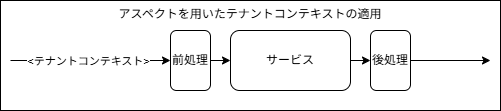

The diagram above was exported from draw.io. Its source (the exported page's mxGraphModel, read from the mxfile embedded in the PNG):
<mxGraphModel dx="1054" dy="717" grid="1" gridSize="10" guides="1" tooltips="1" connect="1" arrows="1" fold="1" page="1" pageScale="1" pageWidth="850" pageHeight="1100" math="0" shadow="0">
  <root>
    <mxCell id="0" />
    <mxCell id="1" parent="0" />
    <mxCell id="11" value="アスペクトを用いたテナントコンテキストの適用" style="rounded=0;whiteSpace=wrap;html=1;verticalAlign=top;" vertex="1" parent="1">
      <mxGeometry x="60" y="250" width="500" height="110" as="geometry" />
    </mxCell>
    <mxCell id="6" style="edgeStyle=none;html=1;" edge="1" parent="1" source="2" target="5">
      <mxGeometry relative="1" as="geometry" />
    </mxCell>
    <mxCell id="2" value="サービス" style="rounded=1;whiteSpace=wrap;html=1;" vertex="1" parent="1">
      <mxGeometry x="290" y="280" width="120" height="60" as="geometry" />
    </mxCell>
    <mxCell id="4" value="" style="edgeStyle=none;html=1;" edge="1" parent="1" source="3" target="2">
      <mxGeometry relative="1" as="geometry" />
    </mxCell>
    <mxCell id="3" value="前処理" style="rounded=1;whiteSpace=wrap;html=1;align=center;" vertex="1" parent="1">
      <mxGeometry x="230" y="280" width="40" height="60" as="geometry" />
    </mxCell>
    <mxCell id="10" style="edgeStyle=none;html=1;" edge="1" parent="1" source="5">
      <mxGeometry relative="1" as="geometry">
        <mxPoint x="550" y="310" as="targetPoint" />
      </mxGeometry>
    </mxCell>
    <mxCell id="5" value="後処理" style="rounded=1;whiteSpace=wrap;html=1;align=center;" vertex="1" parent="1">
      <mxGeometry x="430" y="280" width="40" height="60" as="geometry" />
    </mxCell>
    <mxCell id="8" style="edgeStyle=none;html=1;entryX=0;entryY=0.5;entryDx=0;entryDy=0;" edge="1" parent="1" target="3">
      <mxGeometry relative="1" as="geometry">
        <mxPoint x="70" y="310" as="sourcePoint" />
      </mxGeometry>
    </mxCell>
    <mxCell id="9" value="&amp;lt;テナントコンテキスト&amp;gt;" style="edgeLabel;html=1;align=center;verticalAlign=middle;resizable=0;points=[];" vertex="1" connectable="0" parent="8">
      <mxGeometry x="-0.0375" relative="1" as="geometry">
        <mxPoint as="offset" />
      </mxGeometry>
    </mxCell>
  </root>
</mxGraphModel>